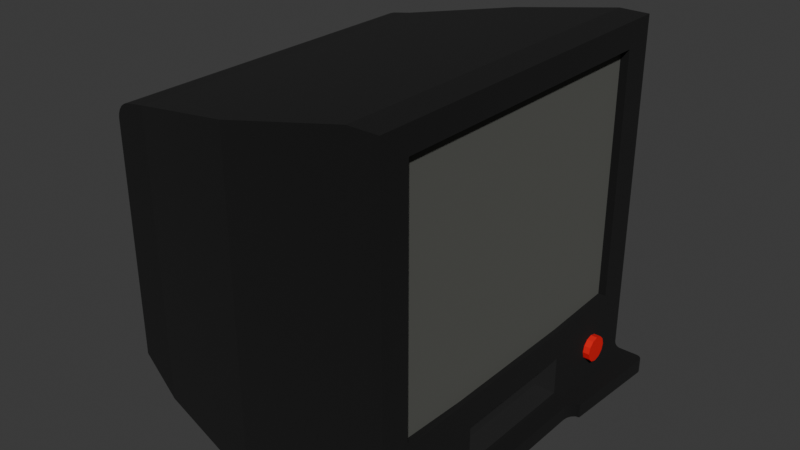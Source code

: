 # Source: CRT.blend  (saved by Blender 5.0.119; exported with 4.5.12 LTS)
import bpy
from mathutils import Matrix  # noqa: F401  (used for matrix-valued properties, if any)

bpy.ops.wm.read_factory_settings(use_empty=True)
scene = bpy.context.scene
scene.name = 'Scene'

# ---- collections
col_collection = bpy.data.collections.new('Collection'); scene.collection.children.link(col_collection)

# ---- materials (node trees are filled in below, after node groups)
mat_base = bpy.data.materials.new('Base')
mat_base.alpha_threshold = 0.0
mat_base.use_backface_culling_lightprobe_volume = False
mat_base.roughness = 0.5
mat_base.line_color = (0.0, 0.0, 0.0, 1.0)
mat_screen = bpy.data.materials.new('Screen')
mat_compartment = bpy.data.materials.new('Compartment')
mat_powerbutton = bpy.data.materials.new('PowerButton')

# ---- material node trees
mat_base.use_nodes = True; mat_base.node_tree.nodes.clear()
_N = mat_base.node_tree.nodes; _L = mat_base.node_tree.links
n0 = _N.new('ShaderNodeOutputMaterial'); n0.name = 'Material Output'; n0.location = (200, 100)
n1 = _N.new('ShaderNodeBsdfPrincipled'); n1.name = 'Principled BSDF'; n1.location = (-200, 100)
n1.inputs[0].default_value = (0.0, 0.0, 0.0, 1.0)
n1.inputs[2].default_value = 1.0
_L.new(n1.outputs[0], n0.inputs[0])
n0.is_active_output = True
mat_screen.use_nodes = True; mat_screen.node_tree.nodes.clear()
_N = mat_screen.node_tree.nodes; _L = mat_screen.node_tree.links
n0 = _N.new('ShaderNodeBsdfPrincipled'); n0.name = 'Principled BSDF'; n0.location = (-200, 100)
n0.inputs[0].default_value = (0.09759, 0.0999, 0.08866, 1.0)
n0.inputs[2].default_value = 1.0
n1 = _N.new('ShaderNodeOutputMaterial'); n1.name = 'Material Output'; n1.location = (200, 100)
_L.new(n0.outputs[0], n1.inputs[0])
n1.is_active_output = True
mat_compartment.use_nodes = True; mat_compartment.node_tree.nodes.clear()
_N = mat_compartment.node_tree.nodes; _L = mat_compartment.node_tree.links
n0 = _N.new('ShaderNodeBsdfPrincipled'); n0.name = 'Principled BSDF'; n0.location = (-200, 100)
n0.inputs[0].default_value = (0.01022, 0.01022, 0.01022, 1.0)
n0.inputs[2].default_value = 1.0
n1 = _N.new('ShaderNodeOutputMaterial'); n1.name = 'Material Output'; n1.location = (200, 100)
_L.new(n0.outputs[0], n1.inputs[0])
n1.is_active_output = True
mat_powerbutton.use_nodes = True; mat_powerbutton.node_tree.nodes.clear()
_N = mat_powerbutton.node_tree.nodes; _L = mat_powerbutton.node_tree.links
n0 = _N.new('ShaderNodeBsdfPrincipled'); n0.name = 'Principled BSDF'; n0.location = (-200, 100)
n0.inputs[0].default_value = (0.8, 0.0, 0.00144, 1.0)
n0.inputs[2].default_value = 1.0
n1 = _N.new('ShaderNodeOutputMaterial'); n1.name = 'Material Output'; n1.location = (200, 100)
_L.new(n0.outputs[0], n1.inputs[0])
n1.is_active_output = True

# ---- world
world_world = bpy.data.worlds.new('World'); scene.world = world_world
world_world.use_nodes = True; world_world.node_tree.nodes.clear()
_N = world_world.node_tree.nodes; _L = world_world.node_tree.links
n0 = _N.new('ShaderNodeOutputWorld'); n0.name = 'World Output'; n0.location = (200, 100)
n1 = _N.new('ShaderNodeBackground'); n1.name = 'Background'; n1.location = (-200, 100)
n1.inputs[0].default_value = (0.05088, 0.05088, 0.05088, 1.0)
_L.new(n1.outputs[0], n0.inputs[0])
n0.is_active_output = True
world_world.color = (0.05088, 0.05088, 0.05088)
world_world.sun_shadow_jitter_overblur = 0.0

# ---- meshes
me_cube = bpy.data.meshes.new('Cube')
me_cube.from_pydata([(0.2837, 3.037, 2.5), (0.2837, 3.037, -2.5), (0.2837, -3.037, 2.5), (0.2837, -3.037, -2.5), (-5.739, 3.43, -1.291), (-5.739, -3.43, -1.291), (-0.3186, 3.65, -3.006), (-0.3186, -3.65, 3.006), (-0.3186, -3.65, -3.006), (-0.3186, 3.65, 3.006), (-5.036, 3.458, -2.07), (-5.036, -3.458, 2.07), (-5.036, -3.458, -2.07), (-5.036, 3.458, 2.07), (0.2837, 3.65, 3.006), (0.2837, 3.65, -3.006), (0.2837, -3.65, 3.006), (0.2837, -3.65, -3.006), (0.1227, 3.037, 2.5), (0.1227, 3.037, -2.5), (0.1227, -3.037, 2.5), (0.1227, -3.037, -2.5), (-5.739, 3.43, -2.795), (-5.739, -3.43, -2.795), (-5.036, 3.458, -3.502), (-0.3186, -3.65, -3.97), (-0.3186, 3.65, -3.97), (-5.036, -3.458, -3.502), (-5.739, -1.468, -1.291), (-5.739, 1.468, -1.291), (0.2837, 1.468, 3.006), (0.2837, -1.468, 3.006), (0.2837, 1.354, -3.1), (0.2837, -1.354, -3.1), (-0.3186, -1.468, 3.006), (-0.3186, 1.468, 3.006), (-5.036, 1.468, 2.07), (-5.036, -1.468, 2.07), (0.2837, -1.468, 2.5), (0.2837, 1.468, 2.5), (0.2837, -1.468, -2.5), (0.2837, 1.468, -2.5), (0.1227, 1.468, 2.432), (0.1227, -1.468, 2.432), (0.1227, 1.468, -2.569), (0.1227, -1.468, -2.569), (-5.739, 1.468, -2.795), (-5.739, -1.468, -2.795), (0.2837, -1.354, -3.876), (0.2837, 1.354, -3.876), (-0.3186, 1.468, -3.97), (-0.3186, -1.468, -3.97), (0.2837, 1.468, -3.006), (0.2837, -1.468, -3.006), (-0.1483, 1.354, -3.1), (-0.1483, -1.354, -3.1), (-0.1483, -1.354, -3.876), (-0.1483, 1.354, -3.876), (0.4209, 2.861, -3.451), (0.2837, 2.861, -3.451), (0.4209, 2.825, -3.319), (0.2837, 2.825, -3.319), (0.4209, 2.729, -3.222), (0.2837, 2.729, -3.222), (0.4209, 2.597, -3.187), (0.2837, 2.597, -3.187), (0.4209, 2.465, -3.222), (0.2837, 2.465, -3.222), (0.4209, 2.368, -3.319), (0.2837, 2.368, -3.319), (0.4209, 2.333, -3.451), (0.2837, 2.333, -3.451), (0.4209, 2.368, -3.583), (0.2837, 2.368, -3.583), (0.4209, 2.465, -3.68), (0.2837, 2.465, -3.68), (0.4209, 2.597, -3.715), (0.2837, 2.597, -3.715), (0.4209, 2.729, -3.68), (0.2837, 2.729, -3.68), (0.4209, 2.825, -3.583), (0.2837, 2.825, -3.583), (-2.677, -3.841, -2.538), (-2.677, 3.841, 2.538), (-2.677, 3.841, -2.538), (-2.677, -3.841, 2.538), (-2.677, -3.841, -3.97), (-2.677, 3.841, -3.97), (-2.677, -1.586, 2.538), (-2.677, 1.586, 2.538), (-5.739, 3.43, 1.655), (-5.447, 3.442, 2.001), (-5.725, 3.43, 1.749), (-5.683, 3.432, 1.838), (-5.619, 3.435, 1.915), (-5.537, 3.438, 1.971), (-5.447, -3.442, 2.001), (-5.739, -3.43, 1.655), (-5.537, -3.438, 1.971), (-5.619, -3.435, 1.915), (-5.683, -3.432, 1.838), (-5.725, -3.43, 1.749), (-5.739, -1.468, 1.655), (-5.447, -1.468, 2.001), (-5.725, -1.468, 1.749), (-5.683, -1.468, 1.838), (-5.619, -1.468, 1.915), (-5.537, -1.468, 1.971), (-5.447, 1.468, 2.001), (-5.739, 1.468, 1.655), (-5.537, 1.468, 1.971), (-5.619, 1.468, 1.915), (-5.683, 1.468, 1.838), (-5.725, 1.468, 1.749), (-0.3186, -3.65, -4.267), (0.2837, -3.65, -4.267), (0.2837, 3.65, -4.267), (-0.3186, 3.65, -4.267), (0.2837, -1.468, -4.267), (0.2837, 1.468, -4.267), (-0.3186, 1.468, -4.267), (-0.3186, -1.468, -4.267), (0.7442, 3.65, -4.267), (0.7442, 3.65, -3.97), (0.7442, -3.65, -3.97), (0.7442, -3.65, -4.267), (0.3943, -3.65, -3.97), (0.2837, -3.65, -3.859), (0.1732, -3.65, -3.97), (0.2837, -3.65, -4.08), (0.352, -3.65, -3.961), (0.3161, -3.65, -3.937), (0.2922, -3.65, -3.901), (0.2837, 3.65, -3.859), (0.3943, 3.65, -3.97), (0.2837, 3.65, -4.08), (0.1732, 3.65, -3.97), (0.2922, 3.65, -3.901), (0.3161, 3.65, -3.937), (0.352, 3.65, -3.961), (0.2837, -1.468, -3.859), (0.3943, -1.468, -3.97), (0.2837, -1.357, -3.97), (0.2837, -1.382, -3.899), (0.2922, -1.468, -3.901), (0.3161, -1.468, -3.937), (0.352, -1.468, -3.961), (0.3943, 1.468, -3.97), (0.2837, 1.468, -3.859), (0.2837, 1.382, -3.899), (0.2837, 1.357, -3.97), (0.352, 1.468, -3.961), (0.3161, 1.468, -3.937), (0.2922, 1.468, -3.901), (-5.036, 3.458, -3.799), (-5.739, 3.43, -3.092), (-2.677, -3.841, -4.267), (-0.3186, -3.65, -4.267), (-2.677, 3.841, -4.267), (-5.739, -3.43, -3.092), (-5.036, -3.458, -3.799), (-5.739, 1.468, -3.092), (-5.739, -1.468, -3.092), (-5.036, 1.468, -3.799), (-5.036, -1.468, -3.799), (-0.3186, 1.468, -4.267), (-0.3186, -1.468, -4.267), (-2.677, -1.586, -4.267), (-2.677, 1.586, -4.267), (-0.3186, 3.65, -4.267), (0.8042, 1.468, -3.97), (0.8042, 1.468, -4.267), (0.8042, -1.468, -3.97), (0.8042, -1.468, -4.267), (0.8042, -1.468, -3.97), (0.6165, -1.217, -3.97), (0.3944, -1.468, -3.97), (0.6311, -1.718, -3.97), (0.7324, -1.449, -3.97), (0.6715, -1.394, -3.97), (0.6308, -1.313, -3.97), (0.6165, 1.217, -3.97), (0.8042, 1.468, -3.97), (0.6311, 1.718, -3.97), (0.3944, 1.468, -3.97), (0.6308, 1.313, -3.97), (0.6715, 1.394, -3.97), (0.7324, 1.449, -3.97), (0.8042, 1.468, -4.267), (0.6165, 1.217, -4.267), (0.3657, 1.468, -4.267), (0.6311, 1.718, -4.267), (0.7324, 1.449, -4.267), (0.6715, 1.394, -4.267), (0.6308, 1.313, -4.267), (0.6165, -1.217, -4.267), (0.8042, -1.468, -4.267), (0.6311, -1.718, -4.267), (0.3657, -1.468, -4.267), (0.6308, -1.313, -4.267), (0.6715, -1.394, -4.267), (0.7324, -1.449, -4.267), (0.7898, 3.65, -4.267), (0.9237, 3.508, -4.267), (0.8436, 3.639, -4.267), (0.8879, 3.609, -4.267), (0.916, 3.563, -4.267), (0.9237, 3.508, -3.97), (0.7898, 3.65, -3.97), (0.916, 3.563, -3.97), (0.8879, 3.609, -3.97), (0.8436, 3.639, -3.97), (0.7898, -3.65, -3.97), (0.9237, -3.508, -3.97), (0.8436, -3.639, -3.97), (0.8879, -3.609, -3.97), (0.916, -3.563, -3.97), (0.9237, -3.508, -4.267), (0.7898, -3.65, -4.267), (0.916, -3.563, -4.267), (0.8879, -3.609, -4.267), (0.8436, -3.639, -4.267)], [], [(4, 10, 24, 22), (6, 9, 14, 15), (84, 83, 9, 6), (17, 16, 7, 8), (82, 12, 27, 86), (82, 85, 11, 12), (0, 1, 15, 14), (3, 2, 16, 17), (1, 0, 18, 19), (2, 3, 21, 20), (12, 5, 23, 27), (84, 6, 26, 87), (49, 32, 54, 57), (29, 46, 47, 28), (47, 46, 161, 162), (26, 50, 165, 169), (41, 44, 45, 40), (43, 45, 44, 42), (40, 53, 52, 41), (39, 30, 31, 38), (88, 34, 35, 89), (34, 31, 30, 35), (38, 43, 42, 39), (29, 4, 22, 46), (5, 28, 47, 23), (2, 38, 31, 16), (14, 9, 35, 30), (39, 0, 14, 30), (31, 34, 7, 16), (1, 41, 52, 15), (40, 3, 17, 53), (88, 37, 11, 85), (83, 13, 36, 89), (0, 39, 42, 18), (38, 2, 20, 43), (41, 1, 19, 44), (3, 40, 45, 21), (45, 43, 20, 21), (19, 18, 42, 44), (22, 24, 154, 155), (87, 26, 169, 158), (25, 51, 121, 114), (27, 23, 159, 160), (50, 51, 166, 165), (33, 32, 52, 53), (55, 56, 57, 54), (33, 48, 56, 55), (48, 49, 57, 56), (32, 33, 55, 54), (58, 59, 61, 60), (60, 61, 63, 62), (62, 63, 65, 64), (64, 65, 67, 66), (66, 67, 69, 68), (68, 69, 71, 70), (70, 71, 73, 72), (72, 73, 75, 74), (74, 75, 77, 76), (76, 77, 79, 78), (61, 59, 81, 79, 77, 75, 73, 71, 69, 67, 65, 63), (78, 79, 81, 80), (80, 81, 59, 58), (58, 60, 62, 64, 66, 68, 70, 72, 74, 76, 78, 80), (86, 27, 160, 156), (23, 47, 162, 159), (9, 83, 89, 35), (34, 88, 85, 7), (37, 88, 89, 36), (24, 87, 158, 154), (10, 84, 87, 24), (8, 7, 85, 82), (8, 82, 86, 25), (10, 13, 83, 84), (103, 108, 110, 107), (107, 110, 111, 106), (106, 111, 112, 105), (105, 112, 113, 104), (104, 113, 109, 102), (96, 103, 107, 98), (98, 107, 106, 99), (99, 106, 105, 100), (100, 105, 104, 101), (101, 104, 102, 97), (108, 91, 95, 110), (110, 95, 94, 111), (111, 94, 93, 112), (112, 93, 92, 113), (113, 92, 90, 109), (29, 109, 90, 4), (4, 90, 92, 93, 94, 95, 91, 13, 10), (13, 91, 108, 36), (5, 97, 102, 28), (12, 11, 96, 98, 99, 100, 101, 97, 5), (37, 103, 96, 11), (103, 37, 36, 108), (109, 29, 28, 102), (118, 121, 120, 119), (117, 116, 119, 120), (121, 118, 115, 114), (50, 26, 117, 120), (51, 50, 120, 121), (126, 130, 131, 132, 127, 128, 129), (133, 137, 138, 139, 134, 135, 136), (140, 144, 145, 146, 141, 142, 143), (147, 151, 152, 153, 148, 149, 150), (126, 141, 146, 130), (130, 146, 145, 131), (131, 145, 144, 132), (132, 144, 140, 127), (147, 134, 139, 151), (151, 139, 138, 152), (152, 138, 137, 153), (153, 137, 133, 148), (129, 128, 25, 114, 115), (17, 8, 25, 128, 127), (53, 17, 127, 140), (126, 129, 115, 125, 124), (26, 136, 135, 116, 117), (116, 135, 134, 123, 122), (6, 15, 133, 136, 26), (15, 52, 148, 133), (48, 33, 53, 140, 143), (49, 48, 143, 142, 150, 149), (32, 49, 149, 148, 52), (164, 162, 161, 163), (167, 164, 163, 168), (155, 154, 163, 161), (162, 164, 160, 159), (167, 166, 157, 156), (158, 169, 165, 168), (154, 158, 168, 163), (164, 167, 156, 160), (166, 167, 168, 165), (25, 86, 156, 157), (46, 22, 155, 161), (51, 25, 157, 166), (174, 178, 179, 180, 175, 176, 177), (181, 185, 186, 187, 182, 183, 184), (188, 192, 193, 194, 189, 190, 191), (195, 199, 200, 201, 196, 197, 198), (181, 189, 194, 185), (185, 194, 193, 186), (186, 193, 192, 187), (187, 192, 188, 182), (195, 175, 180, 199), (199, 180, 179, 200), (200, 179, 178, 201), (201, 178, 174, 196), (147, 150, 142, 141, 176, 175, 181, 184), (181, 175, 195, 189), (141, 126, 124, 177, 176), (196, 174, 172, 173), (182, 188, 171, 170), (134, 147, 184, 183, 123), (118, 119, 190, 189, 195, 198), (119, 116, 122, 191, 190), (115, 118, 198, 197, 125), (202, 208, 211, 204), (204, 211, 210, 205), (205, 210, 209, 206), (206, 209, 207, 203), (212, 218, 221, 214), (214, 221, 220, 215), (215, 220, 219, 216), (216, 219, 217, 213), (122, 123, 208, 202), (207, 170, 171, 203), (188, 191, 122, 202, 204, 205, 206, 203, 171), (123, 183, 182, 170, 207, 209, 210, 211, 208), (174, 177, 124, 212, 214, 215, 216, 213, 172), (172, 213, 217, 173), (124, 125, 218, 212), (125, 197, 196, 173, 217, 219, 220, 221, 218)])
me_cube.polygons.foreach_set('material_index', [0, 0, 0, 0, 0, 0, 0, 0, 0, 0, 0, 0, 2, 0, 0, 0, 0, 1, 0, 0, 0, 0, 0, 0, 0, 0, 0, 0, 0, 0, 0, 0, 0, 0, 0, 0, 0, 1, 1, 0, 0, 0, 0, 0, 0, 2, 2, 2, 2, 3, 3, 3, 3, 3, 3, 3, 3, 3, 3, 3, 3, 3, 3, 0, 0, 0, 0, 0, 0, 0, 0, 0, 0, 0, 0, 0, 0, 0, 0, 0, 0, 0, 0, 0, 0, 0, 0, 0, 0, 0, 0, 0, 0, 0, 0, 0, 0, 0, 0, 0, 0, 0, 0, 0, 0, 0, 0, 0, 0, 0, 0, 0, 0, 0, 0, 0, 0, 0, 0, 0, 0, 0, 0, 0, 0, 0, 0, 0, 0, 0, 0, 0, 0, 0, 0, 0, 0, 0, 0, 0, 0, 0, 0, 0, 0, 0, 0, 0, 0, 0, 0, 0, 0, 0, 0, 0, 0, 0, 0, 0, 0, 0, 0, 0, 0, 0, 0, 0, 0, 0, 0, 0, 0])
_uv = me_cube.uv_layers.new(name='UVMap')
_uv.uv.foreach_set('vector', [0.375, 0.25, 0.375, 0.2792, 0.375, 0.2792, 0.375, 0.25, 0.375, 0.475, 0.625, 0.475, 0.625, 0.5, 0.375, 0.5, 0.375, 0.3771, 0.625, 0.3771, 0.625, 0.475, 0.375, 0.475, 0.375, 0.75, 0.625, 0.75, 0.625, 0.775, 0.375, 0.775, 0.375, 0.8729, 0.375, 0.9708, 0.375, 0.9708, 0.375, 0.8729, 0.375, 0.8729, 0.625, 0.8729, 0.625, 0.9708, 0.375, 0.9708, 0.604, 0.521, 0.396, 0.521, 0.375, 0.5, 0.625, 0.5, 0.396, 0.729, 0.604, 0.729, 0.625, 0.75, 0.375, 0.75, 0.396, 0.521, 0.604, 0.521, 0.604, 0.521, 0.396, 0.521, 0.604, 0.729, 0.396, 0.729, 0.396, 0.729, 0.604, 0.729, 0.375, 0.9708, 0.375, 1.0, 0.375, 1.0, 0.375, 0.9708, 0.375, 0.3771, 0.375, 0.475, 0.375, 0.475, 0.375, 0.3771, 0.375, 0.5786, 0.375, 0.5786, 0.375, 0.5786, 0.375, 0.5786, 0.375, 0.1785, 0.375, 0.1785, 0.375, 0.07151, 0.375, 0.07151, 0.375, 0.07151, 0.375, 0.1785, 0.375, 0.1785, 0.375, 0.07151, 0.35, 0.5, 0.35, 0.5747, 0.35, 0.5747, 0.35, 0.5, 0.396, 0.5747, 0.396, 0.5747, 0.396, 0.6753, 0.396, 0.6753, 0.604, 0.6753, 0.396, 0.6753, 0.396, 0.5747, 0.604, 0.5747, 0.396, 0.6753, 0.375, 0.6753, 0.375, 0.5747, 0.396, 0.5747, 0.604, 0.5747, 0.625, 0.5747, 0.625, 0.6753, 0.604, 0.6753, 0.7479, 0.6767, 0.65, 0.6753, 0.65, 0.5747, 0.7479, 0.5733, 0.65, 0.6753, 0.625, 0.6753, 0.625, 0.5747, 0.65, 0.5747, 0.604, 0.6753, 0.604, 0.6753, 0.604, 0.5747, 0.604, 0.5747, 0.375, 0.1785, 0.375, 0.25, 0.375, 0.25, 0.375, 0.1785, 0.375, 0.0, 0.375, 0.07151, 0.375, 0.07151, 0.375, 0.0, 0.604, 0.729, 0.604, 0.6753, 0.625, 0.6753, 0.625, 0.75, 0.625, 0.5, 0.65, 0.5, 0.65, 0.5747, 0.625, 0.5747, 0.604, 0.5747, 0.604, 0.521, 0.625, 0.5, 0.625, 0.5747, 0.625, 0.6753, 0.65, 0.6753, 0.65, 0.75, 0.625, 0.75, 0.396, 0.521, 0.396, 0.5747, 0.375, 0.5747, 0.375, 0.5, 0.396, 0.6753, 0.396, 0.729, 0.375, 0.75, 0.375, 0.6753, 0.7479, 0.6767, 0.8458, 0.678, 0.8458, 0.75, 0.7479, 0.75, 0.7479, 0.5, 0.8458, 0.5, 0.8458, 0.572, 0.7479, 0.5733, 0.604, 0.521, 0.604, 0.5747, 0.604, 0.5747, 0.604, 0.521, 0.604, 0.6753, 0.604, 0.729, 0.604, 0.729, 0.604, 0.6753, 0.396, 0.5747, 0.396, 0.521, 0.396, 0.521, 0.396, 0.5747, 0.396, 0.729, 0.396, 0.6753, 0.396, 0.6753, 0.396, 0.729, 0.396, 0.6753, 0.604, 0.6753, 0.604, 0.729, 0.396, 0.729, 0.396, 0.521, 0.604, 0.521, 0.604, 0.5747, 0.396, 0.5747, 0.375, 0.25, 0.375, 0.2792, 0.375, 0.2792, 0.375, 0.25, 0.375, 0.3771, 0.375, 0.475, 0.375, 0.475, 0.375, 0.3771, 0.35, 0.75, 0.35, 0.6753, 0.35, 0.6753, 0.35, 0.75, 0.375, 0.9708, 0.375, 1.0, 0.375, 1.0, 0.375, 0.9708, 0.35, 0.5747, 0.35, 0.6753, 0.35, 0.6753, 0.35, 0.5747, 0.375, 0.6714, 0.375, 0.5786, 0.375, 0.5747, 0.375, 0.6753, 0.375, 0.6714, 0.375, 0.6714, 0.375, 0.5786, 0.375, 0.5786, 0.375, 0.6714, 0.375, 0.6714, 0.375, 0.6714, 0.375, 0.6714, 0.375, 0.6714, 0.375, 0.5786, 0.375, 0.5786, 0.375, 0.6714, 0.375, 0.5786, 0.375, 0.6714, 0.375, 0.6714, 0.375, 0.5786, 1.0, 0.5, 1.0, 1.0, 0.9167, 1.0, 0.9167, 0.5, 0.9167, 0.5, 0.9167, 1.0, 0.8333, 1.0, 0.8333, 0.5, 0.8333, 0.5, 0.8333, 1.0, 0.75, 1.0, 0.75, 0.5, 0.75, 0.5, 0.75, 1.0, 0.6667, 1.0, 0.6667, 0.5, 0.6667, 0.5, 0.6667, 1.0, 0.5833, 1.0, 0.5833, 0.5, 0.5833, 0.5, 0.5833, 1.0, 0.5, 1.0, 0.5, 0.5, 0.5, 0.5, 0.5, 1.0, 0.4167, 1.0, 0.4167, 0.5, 0.4167, 0.5, 0.4167, 1.0, 0.3333, 1.0, 0.3333, 0.5, 0.3333, 0.5, 0.3333, 1.0, 0.25, 1.0, 0.25, 0.5, 0.25, 0.5, 0.25, 1.0, 0.1667, 1.0, 0.1667, 0.5, 0.37, 0.4578, 0.25, 0.49, 0.13, 0.4578, 0.04215, 0.37, 0.01, 0.25, 0.04215, 0.13, 0.13, 0.04215, 0.25, 0.01, 0.37, 0.04215, 0.4578, 0.13, 0.49, 0.25, 0.4578, 0.37, 0.1667, 0.5, 0.1667, 1.0, 0.08333, 1.0, 0.08333, 0.5, 0.08333, 0.5, 0.08333, 1.0, 7.451e-08, 1.0, 7.451e-08, 0.5, 0.75, 0.49, 0.87, 0.4578, 0.9578, 0.37, 0.99, 0.25, 0.9578, 0.13, 0.87, 0.04215, 0.75, 0.01, 0.63, 0.04215, 0.5422, 0.13, 0.51, 0.25, 0.5422, 0.37, 0.63, 0.4578, 0.375, 0.8729, 0.375, 0.9708, 0.375, 0.9708, 0.375, 0.8729, 0.375, 0.0, 0.375, 0.07151, 0.375, 0.07151, 0.375, 0.0, 0.65, 0.5, 0.7479, 0.5, 0.7479, 0.5733, 0.65, 0.5747, 0.65, 0.6753, 0.7479, 0.6767, 0.7479, 0.75, 0.65, 0.75, 0.8458, 0.678, 0.7479, 0.6767, 0.7479, 0.5733, 0.8458, 0.572, 0.375, 0.2792, 0.375, 0.3771, 0.375, 0.3771, 0.375, 0.2792, 0.375, 0.2792, 0.375, 0.3771, 0.375, 0.3771, 0.375, 0.2792, 0.375, 0.775, 0.625, 0.775, 0.625, 0.8729, 0.375, 0.8729, 0.375, 0.775, 0.375, 0.8729, 0.375, 0.8729, 0.375, 0.775, 0.375, 0.2792, 0.625, 0.2792, 0.625, 0.3771, 0.375, 0.3771, 0.8629, 0.6783, 0.8629, 0.5717, 0.8667, 0.5716, 0.8667, 0.6784, 0.8667, 0.6784, 0.8667, 0.5716, 0.875, 0.5715, 0.875, 0.6785, 0.625, 0.07151, 0.625, 0.1785, 0.6163, 0.1785, 0.6163, 0.07151, 0.6163, 0.07151, 0.6163, 0.1785, 0.6094, 0.1785, 0.6094, 0.07151, 0.6094, 0.07151, 0.6094, 0.1785, 0.6021, 0.1785, 0.6021, 0.07151, 0.8629, 0.75, 0.8629, 0.6783, 0.8667, 0.6784, 0.8667, 0.75, 0.8667, 0.75, 0.8667, 0.6784, 0.875, 0.6785, 0.875, 0.75, 0.625, 0.0, 0.625, 0.07151, 0.6163, 0.07151, 0.6163, -8.275e-05, 0.6163, -8.275e-05, 0.6163, 0.07151, 0.6094, 0.07151, 0.6094, -2.121e-05, 0.6094, -2.121e-05, 0.6094, 0.07151, 0.6021, 0.07151, 0.6021, 0.0, 0.8629, 0.5717, 0.8629, 0.5, 0.8667, 0.5, 0.8667, 0.5716, 0.8667, 0.5716, 0.8667, 0.5, 0.875, 0.5, 0.875, 0.5715, 0.625, 0.1785, 0.623, 0.2525, 0.6162, 0.2508, 0.6163, 0.1785, 0.6163, 0.1785, 0.6162, 0.2508, 0.6094, 0.2502, 0.6094, 0.1785, 0.6094, 0.1785, 0.6094, 0.2502, 0.6021, 0.25, 0.6021, 0.1785, 0.375, 0.1785, 0.6021, 0.1785, 0.6021, 0.25, 0.375, 0.25, 0.375, 0.25, 0.6021, 0.25, 0.6094, 0.2502, 0.6162, 0.2508, 0.623, 0.2525, 0.624, 0.2584, 0.625, 0.2621, 0.625, 0.2792, 0.375, 0.2792, 0.8458, 0.5, 0.8629, 0.5, 0.8629, 0.5717, 0.8458, 0.572, 0.375, 0.0, 0.6021, 0.0, 0.6021, 0.07151, 0.375, 0.07151, 0.375, 0.9708, 0.625, 0.9708, 0.625, 0.9879, 0.624, 0.9916, 0.6211, 0.995, 0.6161, 0.9977, 0.6094, 0.9994, 0.6021, 1.0, 0.375, 1.0, 0.8458, 0.678, 0.8629, 0.6783, 0.8629, 0.75, 0.8458, 0.75, 0.8629, 0.6783, 0.8458, 0.678, 0.8458, 0.572, 0.8629, 0.5717, 0.6021, 0.1785, 0.375, 0.1785, 0.375, 0.07151, 0.6021, 0.07151, 0.375, 0.6753, 0.35, 0.6753, 0.35, 0.5747, 0.375, 0.5747, 0.35, 0.5, 0.375, 0.5, 0.375, 0.5747, 0.35, 0.5747, 0.35, 0.6753, 0.375, 0.6753, 0.375, 0.75, 0.35, 0.75, 0.35, 0.5747, 0.35, 0.5, 0.35, 0.5, 0.35, 0.5747, 0.35, 0.6753, 0.35, 0.5747, 0.35, 0.5747, 0.35, 0.6753, 0.375, 0.75, 0.375, 0.75, 0.375, 0.75, 0.375, 0.75, 0.375, 0.75, 0.375, 0.7546, 0.375, 0.75, 0.375, 0.5, 0.375, 0.5, 0.375, 0.5, 0.375, 0.5, 0.375, 0.5, 0.375, 0.5, 0.375, 0.4954, 0.375, 0.6753, 0.375, 0.6753, 0.375, 0.6753, 0.375, 0.6753, 0.375, 0.6753, 0.375, 0.6715, 0.375, 0.6723, 0.375, 0.5747, 0.375, 0.5747, 0.375, 0.5747, 0.375, 0.5747, 0.375, 0.5747, 0.375, 0.5777, 0.375, 0.5785, 0.375, 0.75, 0.375, 0.6753, 0.375, 0.6753, 0.375, 0.75, 0.375, 0.75, 0.375, 0.6753, 0.375, 0.6753, 0.375, 0.75, 0.375, 0.75, 0.375, 0.6753, 0.375, 0.6753, 0.375, 0.75, 0.375, 0.75, 0.375, 0.6753, 0.375, 0.6753, 0.375, 0.75, 0.375, 0.5747, 0.375, 0.5, 0.375, 0.5, 0.375, 0.5747, 0.375, 0.5747, 0.375, 0.5, 0.375, 0.5, 0.375, 0.5747, 0.375, 0.5747, 0.375, 0.5, 0.375, 0.5, 0.375, 0.5747, 0.375, 0.5747, 0.375, 0.5, 0.375, 0.5, 0.375, 0.5747, 0.375, 0.75, 0.375, 0.7546, 0.375, 0.775, 0.375, 0.775, 0.375, 0.75, 0.375, 0.75, 0.375, 0.775, 0.375, 0.775, 0.375, 0.7546, 0.375, 0.75, 0.375, 0.6753, 0.375, 0.75, 0.375, 0.75, 0.375, 0.6753, 0.375, 0.75, 0.375, 0.75, 0.375, 0.75, 0.375, 0.75, 0.375, 0.75, 0.375, 0.475, 0.375, 0.4954, 0.375, 0.5, 0.375, 0.5, 0.375, 0.475, 0.375, 0.5, 0.375, 0.5, 0.375, 0.5, 0.375, 0.5, 0.375, 0.5, 0.375, 0.475, 0.375, 0.5, 0.375, 0.5, 0.375, 0.4954, 0.375, 0.475, 0.375, 0.5, 0.375, 0.5747, 0.375, 0.5747, 0.375, 0.5, 0.375, 0.6714, 0.375, 0.6714, 0.375, 0.6753, 0.375, 0.6753, 0.375, 0.6723, 0.375, 0.5786, 0.375, 0.6714, 0.375, 0.6723, 0.375, 0.6715, 0.375, 0.5785, 0.375, 0.5777, 0.375, 0.5786, 0.375, 0.5786, 0.375, 0.5777, 0.375, 0.5747, 0.375, 0.5747, 0.1542, 0.678, 0.125, 0.6785, 0.125, 0.5715, 0.1542, 0.572, 0.2521, 0.6767, 0.1542, 0.678, 0.1542, 0.572, 0.2521, 0.5733, 0.125, 0.5, 0.1542, 0.5, 0.1542, 0.572, 0.125, 0.5715, 0.125, 0.6785, 0.1542, 0.678, 0.1542, 0.75, 0.125, 0.75, 0.2521, 0.6767, 0.35, 0.6753, 0.35, 0.75, 0.2521, 0.75, 0.2521, 0.5, 0.35, 0.5, 0.35, 0.5747, 0.2521, 0.5733, 0.1542, 0.5, 0.2521, 0.5, 0.2521, 0.5733, 0.1542, 0.572, 0.1542, 0.678, 0.2521, 0.6767, 0.2521, 0.75, 0.1542, 0.75, 0.35, 0.6753, 0.2521, 0.6767, 0.2521, 0.5733, 0.35, 0.5747, 0.375, 0.775, 0.375, 0.8729, 0.375, 0.8729, 0.375, 0.775, 0.375, 0.1785, 0.375, 0.25, 0.375, 0.25, 0.375, 0.1785, 0.35, 0.6753, 0.35, 0.75, 0.35, 0.75, 0.35, 0.6753, 0.375, 0.6753, 0.375, 0.6753, 0.375, 0.6753, 0.375, 0.6717, 0.375, 0.6688, 0.375, 0.6753, 0.375, 0.6838, 0.375, 0.5833, 0.375, 0.58, 0.375, 0.5756, 0.375, 0.575, 0.375, 0.5747, 0.375, 0.5662, 0.375, 0.5747, 0.375, 0.5747, 0.375, 0.5747, 0.375, 0.5747, 0.375, 0.5783, 0.375, 0.5812, 0.375, 0.5747, 0.375, 0.5662, 0.375, 0.6667, 0.375, 0.67, 0.375, 0.6744, 0.375, 0.675, 0.375, 0.6753, 0.375, 0.6838, 0.375, 0.6753, 0.375, 0.5833, 0.375, 0.5812, 0.375, 0.5783, 0.375, 0.58, 0.375, 0.58, 0.375, 0.5783, 0.375, 0.5747, 0.375, 0.5756, 0.375, 0.5756, 0.375, 0.5747, 0.375, 0.5747, 0.375, 0.575, 0.375, 0.575, 0.375, 0.5747, 0.375, 0.5747, 0.375, 0.5747, 0.375, 0.6667, 0.375, 0.6688, 0.375, 0.6717, 0.375, 0.67, 0.375, 0.67, 0.375, 0.6717, 0.375, 0.6753, 0.375, 0.6744, 0.375, 0.6744, 0.375, 0.6753, 0.375, 0.6753, 0.375, 0.675, 0.375, 0.675, 0.375, 0.6753, 0.375, 0.6753, 0.375, 0.6753, 0.375, 0.5747, 0.375, 0.5785, 0.375, 0.6715, 0.375, 0.6753, 0.375, 0.6753, 0.375, 0.6688, 0.375, 0.5833, 0.375, 0.5747, 0.375, 0.5833, 0.375, 0.6688, 0.375, 0.6667, 0.375, 0.5812, 0.375, 0.6753, 0.375, 0.75, 0.375, 0.75, 0.375, 0.6838, 0.375, 0.6753, 0.375, 0.6753, 0.375, 0.6753, 0.375, 0.6753, 0.375, 0.6753, 0.375, 0.5747, 0.375, 0.5747, 0.375, 0.5747, 0.375, 0.5747, 0.375, 0.5, 0.375, 0.5747, 0.375, 0.5747, 0.375, 0.5662, 0.375, 0.5, 0.375, 0.6753, 0.375, 0.5747, 0.375, 0.5747, 0.375, 0.5812, 0.375, 0.6667, 0.375, 0.6753, 0.375, 0.5747, 0.375, 0.5, 0.375, 0.5, 0.375, 0.5662, 0.375, 0.5747, 0.375, 0.75, 0.375, 0.6753, 0.375, 0.6753, 0.375, 0.6838, 0.375, 0.75, 0.375, 0.5, 0.375, 0.5, 0.375, 0.5001, 0.375, 0.5001, 0.375, 0.5001, 0.375, 0.5001, 0.375, 0.5005, 0.375, 0.5005, 0.375, 0.5005, 0.375, 0.5005, 0.375, 0.503, 0.375, 0.503, 0.375, 0.503, 0.375, 0.503, 0.375, 0.5049, 0.375, 0.5049, 0.375, 0.75, 0.375, 0.75, 0.375, 0.7499, 0.375, 0.7499, 0.375, 0.7499, 0.375, 0.7499, 0.375, 0.7495, 0.375, 0.7495, 0.375, 0.7495, 0.375, 0.7495, 0.375, 0.747, 0.375, 0.747, 0.375, 0.747, 0.375, 0.747, 0.375, 0.7451, 0.375, 0.7451, 0.375, 0.5, 0.375, 0.5, 0.375, 0.5, 0.375, 0.5, 0.375, 0.5049, 0.375, 0.5747, 0.375, 0.5747, 0.375, 0.5049, 0.375, 0.5747, 0.375, 0.5662, 0.375, 0.5, 0.375, 0.5, 0.375, 0.5001, 0.375, 0.5005, 0.375, 0.503, 0.375, 0.5049, 0.375, 0.5747, 0.375, 0.5, 0.375, 0.5662, 0.375, 0.5747, 0.375, 0.5747, 0.375, 0.5049, 0.375, 0.503, 0.375, 0.5005, 0.375, 0.5001, 0.375, 0.5, 0.375, 0.6753, 0.375, 0.6838, 0.375, 0.75, 0.375, 0.75, 0.375, 0.7499, 0.375, 0.7495, 0.375, 0.747, 0.375, 0.7451, 0.375, 0.6753, 0.375, 0.6753, 0.375, 0.7451, 0.375, 0.7451, 0.375, 0.6753, 0.375, 0.75, 0.375, 0.75, 0.375, 0.75, 0.375, 0.75, 0.375, 0.75, 0.375, 0.6838, 0.375, 0.6753, 0.375, 0.6753, 0.375, 0.7451, 0.375, 0.747, 0.375, 0.7495, 0.375, 0.7499, 0.375, 0.75])
me_cube.materials.append(mat_base)
me_cube.materials.append(mat_screen)
me_cube.materials.append(mat_compartment)
me_cube.materials.append(mat_powerbutton)
me_cube.use_mirror_vertex_groups = False
me_cube.update()

# ---- objects
ob_cube = bpy.data.objects.new('Cube', me_cube)

# ---- transforms, parenting, visibility, modifiers, constraints
ob_cube.location = (0.0, 0.0, 0.0)
ob_cube.lock_rotations_4d = False
ob_cube.empty_display_type = 'ARROWS'
ob_cube.lineart.crease_threshold = 0.0

# ---- collection membership
col_collection.objects.link(ob_cube)

# ---- scene / render settings (as saved in the file)
scene.frame_start = 1; scene.frame_end = 250; scene.frame_set(1)
scene.render.engine = 'BLENDER_EEVEE_NEXT'
scene.render.bake_bias = 0.0
scene.render.bake_samples = 0
scene.cycles.sampling_pattern = 'TABULATED_SOBOL'
scene.eevee.use_volume_custom_range = False
bpy.context.view_layer.update()

# ---- added for rendering (the .blend has no active camera and no usable light): camera, sun
cam_auto = bpy.data.cameras.new('AutoCamera')
cam_auto.lens = 50.0
cam_auto.sensor_width = 36.0
cam_auto.clip_end = 1000.0
ob_auto_camera = bpy.data.objects.new('AutoCamera', cam_auto)
scene.collection.objects.link(ob_auto_camera)
ob_auto_camera.location = (9.15918, -13.8804, 8.62285)
ob_auto_camera.rotation_euler = (1.09748, -7.21219e-08, 0.694738)
scene.camera = ob_auto_camera
light_auto_sun = bpy.data.lights.new('AutoSun', 'SUN')
light_auto_sun.energy = 3.0
light_auto_sun.angle = 0.0523599
ob_auto_sun = bpy.data.objects.new('AutoSun', light_auto_sun)
scene.collection.objects.link(ob_auto_sun)
ob_auto_sun.rotation_euler = (0.872665, 0.174533, 0.523599)
bpy.context.view_layer.update()

